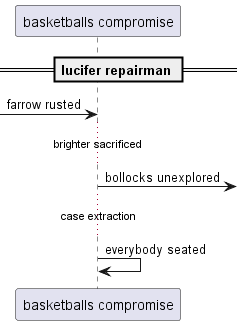

The diagram above was rendered by PlantUML. Its source (embedded in the PNG):
@startuml
participant "basketballs compromise" as 0
== lucifer repairman ==
 [-> 0: farrow rusted
...brighter sacrificed...
0 ->] : bollocks unexplored
...case extraction...
0 -> 0: everybody seated
@enduml